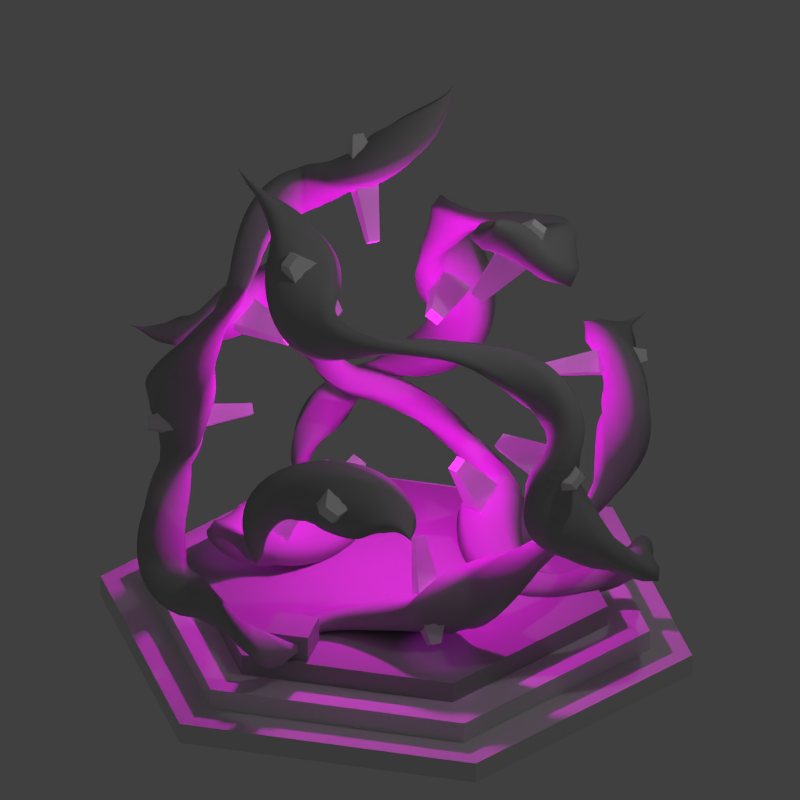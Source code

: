 # Source: jump_drive.blend  (saved by Blender 2.69.0; exported with 4.5.12 LTS)
import bpy
from mathutils import Matrix  # noqa: F401  (used for matrix-valued properties, if any)

bpy.ops.wm.read_factory_settings(use_empty=True)
scene = bpy.context.scene
scene.name = 'Scene'

# ---- collections
col_collection_1 = bpy.data.collections.new('Collection 1'); scene.collection.children.link(col_collection_1)

# ---- materials (node trees are filled in below, after node groups)
mat_material_001 = bpy.data.materials.new('Material.001')
mat_material_001.alpha_threshold = 0.0
mat_material_001.use_transparent_shadow = False
mat_material_001.diffuse_color = (0.4412, 0.4412, 0.4412, 1.0)
mat_material_001.roughness = 0.5
mat_material_001.line_color = (0.0, 0.0, 0.0, 1.0)
mat_material = bpy.data.materials.new('Material')
mat_material.alpha_threshold = 0.0
mat_material.use_transparent_shadow = False
mat_material.diffuse_color = (1.0, 1.0, 1.0, 1.0)
mat_material.roughness = 0.5
mat_material.line_color = (0.0, 0.0, 0.0, 1.0)

# ---- material node trees

# ---- world
world_world = bpy.data.worlds.new('World'); scene.world = world_world
world_world.color = (0.05088, 0.05088, 0.05088)
world_world.use_sun_shadow = False
world_world.sun_shadow_jitter_overblur = 0.0
world_world.cycles.sampling_method = 'MANUAL'
world_world.cycles.sample_map_resolution = 256

# ---- cameras
cam_camera = bpy.data.cameras.new('Camera')
cam_camera.type = 'ORTHO'
cam_camera.clip_end = 100.0
cam_camera.lens = 35.0
cam_camera.sensor_width = 32.0
cam_camera.sensor_height = 18.0
cam_camera.ortho_scale = 7.314
cam_camera.dof.focus_distance = 0.0
cam_camera.dof.aperture_fstop = 128.0

# ---- lights
light_point = bpy.data.lights.new('Point', 'POINT')
light_point.color = (1.0, 0.0, 0.9524)
light_point.transmission_factor = 0.0
light_point.energy = 200.0
light_point.shadow_buffer_clip_start = 0.5
light_point.shadow_soft_size = 0.1
light_point.shadow_maximum_resolution = 0.006
light_point.use_absolute_resolution = True
light_point.cycles.use_multiple_importance_sampling = False
light_hemi = bpy.data.lights.new('Hemi', 'SPOT')
light_hemi.color = (0.843, 0.0, 1.0)
light_hemi.transmission_factor = 0.0
light_hemi.use_shadow = False
light_hemi.energy = 100.0
light_hemi.shadow_buffer_clip_start = 0.5
light_hemi.shadow_soft_size = 0.1
light_hemi.shadow_maximum_resolution = 0.006
light_hemi.use_absolute_resolution = True
light_hemi.spot_size = 0.1745
light_hemi.cycles.use_multiple_importance_sampling = False
light_lamp = bpy.data.lights.new('Lamp', 'POINT')
light_lamp.transmission_factor = 0.0
light_lamp.cutoff_distance = 30.0
light_lamp.energy = 100.0
light_lamp.shadow_buffer_clip_start = 1.001
light_lamp.shadow_soft_size = 0.1
light_lamp.shadow_maximum_resolution = 0.006
light_lamp.use_absolute_resolution = True
light_lamp.cycles.use_multiple_importance_sampling = False

# ---- meshes
me_cube_001 = bpy.data.meshes.new('Cube.001')
me_cube_001.from_pydata([(-0.2, -0.2, -0.2), (-0.2, 0.2, -0.2), (0.2, 0.2, -0.2), (0.2, -0.2, -0.2), (-0.2, -0.2, 0.2), (-0.2, 0.2, 0.2), (0.2, 0.2, 0.2), (0.2, -0.2, 0.2)], [], [(4, 5, 1, 0), (5, 6, 2, 1), (6, 7, 3, 2), (7, 4, 0, 3), (0, 1, 2, 3), (7, 6, 5, 4)])
me_cube_001.materials.append(mat_material_001)
me_cube_001.use_remesh_preserve_volume = False
me_cube_001.use_remesh_preserve_attributes = False
me_cube_001.use_mirror_vertex_groups = False
me_cube_001.update()
me_cylinder_002 = bpy.data.meshes.new('Cylinder.002')
me_cylinder_002.from_pydata([(0.0, 2.0, -0.1), (0.0, 2.0, 0.1), (1.732, 1.0, -0.1), (1.732, 1.0, 0.1), (1.732, -1.0, -0.1), (1.732, -1.0, 0.1), (-1.748e-07, -2.0, -0.1), (-1.748e-07, -2.0, 0.1), (-1.732, -1.0, -0.1), (-1.732, -1.0, 0.1), (-1.732, 1.0, -0.1), (-1.732, 1.0, 0.1)], [], [(0, 1, 3, 2), (2, 3, 5, 4), (4, 5, 7, 6), (6, 7, 9, 8), (3, 1, 11, 9, 7, 5), (10, 11, 1, 0), (8, 9, 11, 10), (0, 2, 4, 6, 8, 10)])
me_cylinder_002.use_remesh_preserve_volume = False
me_cylinder_002.use_remesh_preserve_attributes = False
me_cylinder_002.use_mirror_vertex_groups = False
me_cylinder_002.update()
me_cylinder_001 = bpy.data.meshes.new('Cylinder.001')
me_cylinder_001.from_pydata([(0.0, 2.0, -0.1), (0.0, 2.0, 0.1), (1.732, 1.0, -0.1), (1.732, 1.0, 0.1), (1.732, -1.0, -0.1), (1.732, -1.0, 0.1), (-1.748e-07, -2.0, -0.1), (-1.748e-07, -2.0, 0.1), (-1.732, -1.0, -0.1), (-1.732, -1.0, 0.1), (-1.732, 1.0, -0.1), (-1.732, 1.0, 0.1)], [], [(0, 1, 3, 2), (2, 3, 5, 4), (4, 5, 7, 6), (6, 7, 9, 8), (3, 1, 11, 9, 7, 5), (10, 11, 1, 0), (8, 9, 11, 10), (0, 2, 4, 6, 8, 10)])
me_cylinder_001.use_remesh_preserve_volume = False
me_cylinder_001.use_remesh_preserve_attributes = False
me_cylinder_001.use_mirror_vertex_groups = False
me_cylinder_001.update()
me_cylinder = bpy.data.meshes.new('Cylinder')
me_cylinder.from_pydata([(0.0, 2.0, -0.1), (0.0, 2.0, 0.1), (1.732, 1.0, -0.1), (1.732, 1.0, 0.1), (1.732, -1.0, -0.1), (1.732, -1.0, 0.1), (-1.748e-07, -2.0, -0.1), (-1.748e-07, -2.0, 0.1), (-1.732, -1.0, -0.1), (-1.732, -1.0, 0.1), (-1.732, 1.0, -0.1), (-1.732, 1.0, 0.1)], [], [(0, 1, 3, 2), (2, 3, 5, 4), (4, 5, 7, 6), (6, 7, 9, 8), (3, 1, 11, 9, 7, 5), (10, 11, 1, 0), (8, 9, 11, 10), (0, 2, 4, 6, 8, 10)])
me_cylinder.materials.append(mat_material_001)
me_cylinder.use_remesh_preserve_volume = False
me_cylinder.use_remesh_preserve_attributes = False
me_cylinder.use_mirror_vertex_groups = False
me_cylinder.update()
me_cube = bpy.data.meshes.new('Cube')
me_cube.from_pydata([(-0.6571, -0.7571, -0.9293), (-0.7571, -0.6571, -0.9293), (-0.7071, -0.6071, -1.0), (-0.6071, -0.7071, -1.0), (-1.157, -1.257, -1.636), (-1.257, -1.157, -1.636), (-1.207, -1.107, -1.707), (-1.107, -1.207, -1.707), (-1.1, -0.8526, -1.556), (-0.8526, -1.1, -1.556), (-1.224, -0.9764, -1.381), (-0.9764, -1.224, -1.381), (0.7571, -0.6571, -0.9293), (0.6571, -0.7571, -0.9293), (0.6071, -0.7071, -1.0), (0.7071, -0.6071, -1.0), (1.257, -1.157, -1.636), (1.157, -1.257, -1.636), (1.107, -1.207, -1.707), (1.207, -1.107, -1.707), (0.8526, -1.1, -1.556), (1.1, -0.8526, -1.556), (0.9764, -1.224, -1.381), (1.224, -0.9764, -1.381), (0.6571, 0.7571, -0.9293), (0.7571, 0.6571, -0.9293), (0.7071, 0.6071, -1.0), (0.6071, 0.7071, -1.0), (1.157, 1.257, -1.636), (1.257, 1.157, -1.636), (1.207, 1.107, -1.707), (1.107, 1.207, -1.707), (1.1, 0.8526, -1.556), (0.8526, 1.1, -1.556), (1.224, 0.9764, -1.381), (0.9764, 1.224, -1.381), (-0.7571, 0.6571, -0.9293), (-0.6571, 0.7571, -0.9293), (-0.6071, 0.7071, -1.0), (-0.7071, 0.6071, -1.0), (-1.257, 1.157, -1.636), (-1.157, 1.257, -1.636), (-1.107, 1.207, -1.707), (-1.207, 1.107, -1.707), (-0.8526, 1.1, -1.556), (-1.1, 0.8526, -1.556), (-0.9764, 1.224, -1.381), (-1.224, 0.9764, -1.381), (0.05, 1.364, 0.07071), (0.05, 1.364, -0.07071), (-0.05, 1.364, -0.07071), (-0.05, 1.364, 0.07071), (0.05, 2.364, 0.07071), (0.05, 2.364, -0.07071), (-0.05, 2.364, -0.07071), (-0.05, 2.364, 0.07071), (-0.1238, 2.077, -0.1751), (-0.1238, 2.077, 0.1751), (0.1238, 2.077, -0.1751), (0.1238, 2.077, 0.1751), (0.7571, 0.6571, 0.9293), (0.6571, 0.7571, 0.9293), (0.6071, 0.7071, 1.0), (0.7071, 0.6071, 1.0), (1.257, 1.157, 1.636), (1.157, 1.257, 1.636), (1.107, 1.207, 1.707), (1.207, 1.107, 1.707), (0.8526, 1.1, 1.556), (1.1, 0.8526, 1.556), (0.9764, 1.224, 1.381), (1.224, 0.9764, 1.381), (1.364, 0.05, -0.07071), (1.364, 0.05, 0.07071), (1.364, -0.05, 0.07071), (1.364, -0.05, -0.07071), (2.364, 0.05, -0.07072), (2.364, 0.05, 0.07071), (2.364, -0.05, 0.07071), (2.364, -0.05, -0.07072), (2.077, -0.1238, 0.175), (2.077, -0.1238, -0.1751), (2.077, 0.1238, 0.175), (2.077, 0.1238, -0.1751), (-0.6571, 0.7571, 0.9293), (-0.7571, 0.6571, 0.9293), (-0.7071, 0.6071, 1.0), (-0.6071, 0.7071, 1.0), (-1.157, 1.257, 1.636), (-1.257, 1.157, 1.636), (-1.207, 1.107, 1.707), (-1.107, 1.207, 1.707), (-1.1, 0.8526, 1.556), (-0.8526, 1.1, 1.556), (-1.224, 0.9764, 1.381), (-0.9764, 1.224, 1.381), (-1.364, -0.05, -0.07071), (-1.364, -0.05, 0.07071), (-1.364, 0.05, 0.07071), (-1.364, 0.05, -0.07071), (-2.364, -0.05, -0.07071), (-2.364, -0.05, 0.07071), (-2.364, 0.05, 0.07071), (-2.364, 0.05, -0.07071), (-2.077, 0.1238, 0.1751), (-2.077, 0.1238, -0.1751), (-2.077, -0.1238, 0.1751), (-2.077, -0.1238, -0.1751), (-0.7571, -0.6571, 0.9293), (-0.6571, -0.7571, 0.9293), (-0.6071, -0.7071, 1.0), (-0.7071, -0.6071, 1.0), (-1.257, -1.157, 1.636), (-1.157, -1.257, 1.636), (-1.107, -1.207, 1.707), (-1.207, -1.107, 1.707), (-0.8526, -1.1, 1.556), (-1.1, -0.8526, 1.556), (-0.9764, -1.224, 1.381), (-1.224, -0.9764, 1.381), (-0.05, -1.364, 0.07071), (-0.05, -1.364, -0.07071), (0.05, -1.364, -0.07071), (0.05, -1.364, 0.07071), (-0.05, -2.364, 0.07071), (-0.05, -2.364, -0.07071), (0.05, -2.364, -0.07071), (0.05, -2.364, 0.07071), (0.1238, -2.077, -0.1751), (0.1238, -2.077, 0.1751), (-0.1238, -2.077, -0.1751), (-0.1238, -2.077, 0.1751), (0.7071, -0.6071, 1.0), (0.6071, -0.7071, 1.0), (0.6571, -0.7571, 0.9293), (0.7571, -0.6571, 0.9293), (1.207, -1.107, 1.707), (1.107, -1.207, 1.707), (1.157, -1.257, 1.636), (1.257, -1.157, 1.636), (0.9764, -1.224, 1.381), (1.224, -0.9764, 1.381), (0.8526, -1.1, 1.556), (1.1, -0.8526, 1.556), (-0.6571, -0.7571, -0.9293), (-0.7571, -0.6571, -0.9293), (-0.7071, -0.6071, -1.0), (-0.6071, -0.7071, -1.0), (0.7571, -0.6571, -0.9293), (0.6571, -0.7571, -0.9293), (0.6071, -0.7071, -1.0), (0.7071, -0.6071, -1.0), (0.6571, 0.7571, -0.9293), (0.7571, 0.6571, -0.9293), (0.7071, 0.6071, -1.0), (0.6071, 0.7071, -1.0), (-0.7571, 0.6571, -0.9293), (-0.6571, 0.7571, -0.9293), (-0.6071, 0.7071, -1.0), (-0.7071, 0.6071, -1.0), (0.05, 1.364, 0.07071), (0.05, 1.364, -0.07071), (-0.05, 1.364, -0.07071), (-0.05, 1.364, 0.07071), (0.7571, 0.6571, 0.9293), (0.6571, 0.7571, 0.9293), (0.6071, 0.7071, 1.0), (0.7071, 0.6071, 1.0), (1.364, 0.05, -0.07071), (1.364, 0.05, 0.07071), (1.364, -0.05, 0.07071), (1.364, -0.05, -0.07071), (-0.6571, 0.7571, 0.9293), (-0.7571, 0.6571, 0.9293), (-0.7071, 0.6071, 1.0), (-0.6071, 0.7071, 1.0), (-1.364, -0.05, -0.07071), (-1.364, -0.05, 0.07071), (-1.364, 0.05, 0.07071), (-1.364, 0.05, -0.07071), (-0.7571, -0.6571, 0.9293), (-0.6571, -0.7571, 0.9293), (-0.6071, -0.7071, 1.0), (-0.7071, -0.6071, 1.0), (-0.05, -1.364, 0.07071), (-0.05, -1.364, -0.07071), (0.05, -1.364, -0.07071), (0.05, -1.364, 0.07071), (0.7071, -0.6071, 1.0), (0.6071, -0.7071, 1.0), (0.6571, -0.7571, 0.9293), (0.7571, -0.6571, 0.9293)], [], [(8, 9, 7, 6), (4, 5, 6, 7), (10, 8, 6, 5), (11, 10, 5, 4), (9, 11, 4, 7), (2, 3, 9, 8), (1, 2, 8, 10), (0, 1, 10, 11), (3, 0, 11, 9), (20, 21, 19, 18), (16, 17, 18, 19), (22, 20, 18, 17), (23, 22, 17, 16), (21, 23, 16, 19), (14, 15, 21, 20), (13, 14, 20, 22), (12, 13, 22, 23), (15, 12, 23, 21), (32, 33, 31, 30), (28, 29, 30, 31), (34, 32, 30, 29), (35, 34, 29, 28), (33, 35, 28, 31), (26, 27, 33, 32), (25, 26, 32, 34), (24, 25, 34, 35), (27, 24, 35, 33), (44, 45, 43, 42), (40, 41, 42, 43), (46, 44, 42, 41), (47, 46, 41, 40), (45, 47, 40, 43), (38, 39, 45, 44), (37, 38, 44, 46), (36, 37, 46, 47), (39, 36, 47, 45), (56, 57, 55, 54), (52, 53, 54, 55), (58, 56, 54, 53), (59, 58, 53, 52), (57, 59, 52, 55), (50, 51, 57, 56), (49, 50, 56, 58), (48, 49, 58, 59), (51, 48, 59, 57), (68, 69, 67, 66), (64, 65, 66, 67), (70, 68, 66, 65), (71, 70, 65, 64), (69, 71, 64, 67), (62, 63, 69, 68), (61, 62, 68, 70), (60, 61, 70, 71), (63, 60, 71, 69), (80, 81, 79, 78), (76, 77, 78, 79), (82, 80, 78, 77), (83, 82, 77, 76), (81, 83, 76, 79), (74, 75, 81, 80), (73, 74, 80, 82), (72, 73, 82, 83), (75, 72, 83, 81), (92, 93, 91, 90), (88, 89, 90, 91), (94, 92, 90, 89), (95, 94, 89, 88), (93, 95, 88, 91), (86, 87, 93, 92), (85, 86, 92, 94), (84, 85, 94, 95), (87, 84, 95, 93), (104, 105, 103, 102), (100, 101, 102, 103), (106, 104, 102, 101), (107, 106, 101, 100), (105, 107, 100, 103), (98, 99, 105, 104), (97, 98, 104, 106), (96, 97, 106, 107), (99, 96, 107, 105), (116, 117, 115, 114), (112, 113, 114, 115), (118, 116, 114, 113), (119, 118, 113, 112), (117, 119, 112, 115), (110, 111, 117, 116), (109, 110, 116, 118), (108, 109, 118, 119), (111, 108, 119, 117), (128, 129, 127, 126), (124, 125, 126, 127), (130, 128, 126, 125), (131, 130, 125, 124), (129, 131, 124, 127), (122, 123, 129, 128), (121, 122, 128, 130), (120, 121, 130, 131), (123, 120, 131, 129), (140, 141, 139, 138), (136, 137, 138, 139), (142, 140, 138, 137), (143, 142, 137, 136), (141, 143, 136, 139), (134, 135, 141, 140), (133, 134, 140, 142), (132, 133, 142, 143), (135, 132, 143, 141), (39, 38, 158, 159), (135, 134, 190, 191), (25, 24, 152, 153), (121, 120, 184, 185), (2, 1, 145, 146), (98, 97, 177, 178), (63, 62, 166, 167), (84, 87, 175, 172), (26, 25, 153, 154), (122, 121, 185, 186), (3, 2, 146, 147), (108, 111, 183, 180), (99, 98, 178, 179), (85, 84, 172, 173), (27, 26, 154, 155), (48, 51, 163, 160), (123, 122, 186, 187), (109, 108, 180, 181), (86, 85, 173, 174), (72, 75, 171, 168), (49, 48, 160, 161), (110, 109, 181, 182), (12, 15, 151, 148), (87, 86, 174, 175), (73, 72, 168, 169), (50, 49, 161, 162), (36, 39, 159, 156), (132, 135, 191, 188), (111, 110, 182, 183), (13, 12, 148, 149), (74, 73, 169, 170), (51, 50, 162, 163), (60, 63, 167, 164), (37, 36, 156, 157), (133, 132, 188, 189), (14, 13, 149, 150), (0, 3, 147, 144), (75, 74, 170, 171), (96, 99, 179, 176), (61, 60, 164, 165), (38, 37, 157, 158), (134, 133, 189, 190), (15, 14, 150, 151), (24, 27, 155, 152), (120, 123, 187, 184), (1, 0, 144, 145), (97, 96, 176, 177), (62, 61, 165, 166), (147, 146, 145, 144), (151, 150, 149, 148), (155, 154, 153, 152), (159, 158, 157, 156), (163, 162, 161, 160), (167, 166, 165, 164), (171, 170, 169, 168), (175, 174, 173, 172), (179, 178, 177, 176), (183, 182, 181, 180), (187, 186, 185, 184), (191, 190, 189, 188)])
me_cube.materials.append(mat_material)
me_cube.use_remesh_preserve_volume = False
me_cube.use_remesh_preserve_attributes = False
me_cube.use_mirror_vertex_groups = False
me_cube.update()

# ---- curves / text
cu_beziercurve = bpy.data.curves.new('BezierCurve', 'CURVE')
cu_beziercurve.dimensions = '3D'
_sp = cu_beziercurve.splines.new('BEZIER'); _sp.bezier_points.add(9)
_sp.bezier_points.foreach_set('co', [-1.612, 2.614, 3.87, -2.047, 1.879, 3.093, -2.199, 0.5041, 2.574, -2.051, -0.5207, 1.401, -1.306, -1.141, 0.1014, -0.7855, -0.3095, -0.5482, 0.01567, 0.6664, -0.3009, 0.6242, 2.05, 0.427, 0.01568, 3.059, 1.401, -0.4645, 3.965, 1.366])
_sp.bezier_points.foreach_set('handle_left', [-1.732, 2.866, 4.83, -1.645, 1.976, 3.407, -2.68, 1.206, 2.871, -1.901, -0.7934, 2.065, -1.824, -1.374, 0.2341, -0.3672, -0.8796, -0.5486, -0.4047, 0.5968, -0.5179, 0.7515, 1.366, 0.3311, 0.8568, 2.522, 1.46, -0.4222, 3.649, 1.268])
_sp.bezier_points.foreach_set('handle_right', [-1.585, 2.557, 3.651, -2.728, 1.716, 2.562, -1.807, -0.06853, 2.333, -2.201, -0.2475, 0.7359, -0.992, -0.9998, 0.02083, -1.182, 0.2305, -0.5479, 0.3524, 0.722, -0.1271, 0.5176, 2.623, 0.5074, -0.6126, 3.461, 1.358, -0.5105, 4.31, 1.474])
for _p, _l, _r in zip(_sp.bezier_points, ['ALIGNED', 'ALIGNED', 'ALIGNED', 'ALIGNED', 'ALIGNED', 'ALIGNED', 'ALIGNED', 'ALIGNED', 'ALIGNED', 'ALIGNED'], ['ALIGNED', 'ALIGNED', 'ALIGNED', 'ALIGNED', 'ALIGNED', 'ALIGNED', 'ALIGNED', 'ALIGNED', 'ALIGNED', 'ALIGNED']): _p.handle_left_type = _l; _p.handle_right_type = _r
_sp.bezier_points.foreach_set('radius', [0.0, 1.0, 0.4, 1.0, 0.6, 0.4, 1.0, 0.4, 1.0, 0.0])
_sp.bezier_points.foreach_set('tilt', [-8.612, -6.735, -3.892, -0.6194, 2.334, 6.346, 5.899, 2.861, -0.2843, -2.855])
_sp.radius_interpolation = 'EASE'
_sp.order_u = 0
_sp.order_v = 0
_sp.resolution_u = 24
cu_beziercurve.materials.append(mat_material_001)
cu_beziercurve.use_path = True
cu_beziercurve.use_path_clamp = True
cu_beziercurve.bevel_resolution = 0
cu_beziercurve.extrude = 0.2
cu_beziercurve.bevel_depth = 0.15
cu_beziercurve.fill_mode = 'FULL'

# ---- objects
ob_cube_002 = bpy.data.objects.new('Cube.002', me_cube_001)
ob_cube_001 = bpy.data.objects.new('Cube.001', me_cube_001)
ob_cylinder_002 = bpy.data.objects.new('Cylinder.002', me_cylinder_002)
ob_cylinder_001 = bpy.data.objects.new('Cylinder.001', me_cylinder_001)
ob_cylinder = bpy.data.objects.new('Cylinder', me_cylinder)
ob_point = bpy.data.objects.new('Point', light_point)
ob_hemi_011 = bpy.data.objects.new('Hemi.011', light_hemi)
ob_hemi_010 = bpy.data.objects.new('Hemi.010', light_hemi)
ob_hemi_009 = bpy.data.objects.new('Hemi.009', light_hemi)
ob_hemi_008 = bpy.data.objects.new('Hemi.008', light_hemi)
ob_hemi_007 = bpy.data.objects.new('Hemi.007', light_hemi)
ob_hemi_006 = bpy.data.objects.new('Hemi.006', light_hemi)
ob_hemi_005 = bpy.data.objects.new('Hemi.005', light_hemi)
ob_hemi_004 = bpy.data.objects.new('Hemi.004', light_hemi)
ob_hemi_003 = bpy.data.objects.new('Hemi.003', light_hemi)
ob_hemi_002 = bpy.data.objects.new('Hemi.002', light_hemi)
ob_hemi_001 = bpy.data.objects.new('Hemi.001', light_hemi)
ob_hemi = bpy.data.objects.new('Hemi', light_hemi)
ob_beziercurve_004 = bpy.data.objects.new('BezierCurve.004', cu_beziercurve)
ob_beziercurve_002 = bpy.data.objects.new('BezierCurve.002', cu_beziercurve)
ob_beziercurve = bpy.data.objects.new('BezierCurve', cu_beziercurve)
ob_cube = bpy.data.objects.new('Cube', me_cube)
ob_lamp = bpy.data.objects.new('Lamp', light_lamp)
ob_camera = bpy.data.objects.new('Camera', cam_camera)

# ---- transforms, parenting, visibility, modifiers, constraints
ob_cube_002.location = (0.2371, -1.582, -1.952)
ob_cube_002.rotation_euler = (0.0, -0.0, 2.094)
ob_cube_002.lineart.crease_threshold = 0.0
ob_cube_001.location = (-1.488, 0.5854, -1.952)
ob_cube_001.lineart.crease_threshold = 0.0
ob_cylinder_002.location = (0.0, 0.0, -2.5)
ob_cylinder_002.scale = (1.4, 1.4, 1.0)
ob_cylinder_002.lineart.crease_threshold = 0.0
ob_cylinder_001.location = (0.0, 0.0, -2.3)
ob_cylinder_001.scale = (1.2, 1.2, 1.0)
ob_cylinder_001.lineart.crease_threshold = 0.0
ob_cylinder.location = (0.0, 0.0, -2.1)
ob_cylinder.lineart.crease_threshold = 0.0
ob_point.location = (0.0, 0.0, 0.0)
ob_point.lineart.crease_threshold = 0.0
ob_hemi_011.location = (-0.6821, 1.17, -0.004528)
ob_hemi_011.rotation_euler = (-1.553, 1.442, 3.687)
ob_hemi_011.scale = (-1.0, -1.0, -1.0)
ob_hemi_011.lineart.crease_threshold = 0.0
ob_hemi_010.location = (0.6821, 1.17, -0.004525)
ob_hemi_010.rotation_euler = (-1.553, 1.442, 2.633)
ob_hemi_010.scale = (-1.0, -1.0, -1.0)
ob_hemi_010.lineart.crease_threshold = 0.0
ob_hemi_009.location = (1.364, -0.01107, -0.007878)
ob_hemi_009.rotation_euler = (-1.553, 1.442, 1.58)
ob_hemi_009.scale = (-1.0, -1.0, -1.0)
ob_hemi_009.lineart.crease_threshold = 0.0
ob_hemi_008.location = (0.6821, -1.193, -0.01123)
ob_hemi_008.rotation_euler = (-1.553, 1.442, 0.5362)
ob_hemi_008.scale = (-1.0, -1.0, -1.0)
ob_hemi_008.lineart.crease_threshold = 0.0
ob_hemi_007.location = (-0.6821, -1.193, -0.01123)
ob_hemi_007.rotation_euler = (-1.553, 1.442, -0.5044)
ob_hemi_007.scale = (-1.0, -1.0, -1.0)
ob_hemi_007.lineart.crease_threshold = 0.0
ob_hemi_006.location = (-1.364, -0.01107, -0.007876)
ob_hemi_006.rotation_euler = (-1.553, 1.442, -1.549)
ob_hemi_006.scale = (-1.0, -1.0, -1.0)
ob_hemi_006.lineart.crease_threshold = 0.0
ob_hemi_005.location = (0.6821, 0.3796, 1.107)
ob_hemi_005.rotation_euler = (-2.775, 0.5066, 1.179)
ob_hemi_005.scale = (-1.0, -1.0, -1.0)
ob_hemi_005.lineart.crease_threshold = 0.0
ob_hemi_004.location = (3.278e-07, -0.8019, 1.104)
ob_hemi_004.rotation_euler = (-3.051, 0.6072, 4.872)
ob_hemi_004.scale = (-1.0, -1.0, -1.0)
ob_hemi_004.lineart.crease_threshold = 0.0
ob_hemi_003.location = (-0.6821, 0.3796, 1.107)
ob_hemi_003.rotation_euler = (-3.056, 0.6078, -3.497)
ob_hemi_003.scale = (-1.0, -1.0, -1.0)
ob_hemi_003.lineart.crease_threshold = 0.0
ob_hemi_002.location = (-3.619e-07, 0.7797, -1.12)
ob_hemi_002.rotation_euler = (-2.535, 0.02841, -0.04192)
ob_hemi_002.lineart.crease_threshold = 0.0
ob_hemi_001.location = (0.6821, -0.4017, -1.123)
ob_hemi_001.rotation_euler = (-2.9, 0.5693, 3.044)
ob_hemi_001.lineart.crease_threshold = 0.0
ob_hemi.location = (-0.6821, -0.4017, -1.123)
ob_hemi.rotation_euler = (-2.791, 0.517, 1.169)
ob_hemi.lineart.crease_threshold = 0.0
ob_beziercurve_004.location = (-1.613, -0.2496, -1.404)
ob_beziercurve_004.rotation_euler = (0.0, -0.0, -2.094)
ob_beziercurve_004.lineart.crease_threshold = 0.0
ob_beziercurve_002.location = (0.5903, 1.522, -1.404)
ob_beziercurve_002.rotation_euler = (0.0, -0.0, 2.094)
ob_beziercurve_002.lineart.crease_threshold = 0.0
ob_beziercurve.location = (1.023, -1.272, -1.404)
ob_beziercurve.lineart.crease_threshold = 0.0
ob_cube.location = (0.0, -0.01107, -0.007876)
ob_cube.rotation_euler = (-0.9525, -0.0, 0.0)
ob_cube.lock_rotations_4d = False
ob_cube.empty_display_type = 'ARROWS'
ob_cube.lineart.crease_threshold = 0.0
ob_lamp.location = (4.076, 1.005, 5.904)
ob_lamp.rotation_euler = (0.6503, 0.05522, 1.866)
ob_lamp.lock_rotations_4d = False
ob_lamp.empty_display_type = 'ARROWS'
ob_lamp.color = (0.0, 0.0, 0.0, 0.0)
ob_lamp.lineart.crease_threshold = 0.0
ob_camera.location = (4.247, -4.2, 3.327)
ob_camera.rotation_euler = (1.047, -1.239e-06, 0.7854)
ob_camera.scale = (1.0, 1.0, 1.0)
ob_camera.lock_rotations_4d = False
ob_camera.empty_display_type = 'ARROWS'
ob_camera.color = (0.0, 0.0, 0.0, 0.0)
ob_camera.display_type = 'WIRE'
ob_camera.lineart.crease_threshold = 0.0

# ---- collection membership
col_collection_1.objects.link(ob_cube_002)
col_collection_1.objects.link(ob_cube_001)
col_collection_1.objects.link(ob_cylinder_002)
col_collection_1.objects.link(ob_cylinder_001)
col_collection_1.objects.link(ob_cylinder)
col_collection_1.objects.link(ob_point)
col_collection_1.objects.link(ob_hemi_011)
col_collection_1.objects.link(ob_hemi_010)
col_collection_1.objects.link(ob_hemi_009)
col_collection_1.objects.link(ob_hemi_008)
col_collection_1.objects.link(ob_hemi_007)
col_collection_1.objects.link(ob_hemi_006)
col_collection_1.objects.link(ob_hemi_005)
col_collection_1.objects.link(ob_hemi_004)
col_collection_1.objects.link(ob_hemi_003)
col_collection_1.objects.link(ob_hemi_002)
col_collection_1.objects.link(ob_hemi_001)
col_collection_1.objects.link(ob_hemi)
col_collection_1.objects.link(ob_beziercurve_004)
col_collection_1.objects.link(ob_beziercurve_002)
col_collection_1.objects.link(ob_beziercurve)
col_collection_1.objects.link(ob_cube)
col_collection_1.objects.link(ob_lamp)
col_collection_1.objects.link(ob_camera)

# ---- scene / render settings (as saved in the file)
scene.camera = ob_camera
scene.frame_start = 1; scene.frame_end = 250; scene.frame_set(1)
scene.render.engine = 'BLENDER_EEVEE_NEXT'
scene.render.resolution_x = 800
scene.render.resolution_y = 800
scene.render.dither_intensity = 0.0
scene.render.film_transparent = True
scene.cycles.use_denoising = False
scene.cycles.samples = 10
scene.cycles.sampling_pattern = 'TABULATED_SOBOL'
scene.cycles.light_sampling_threshold = 0.0
scene.cycles.use_adaptive_sampling = False
scene.cycles.use_light_tree = False
scene.cycles.blur_glossy = 0.0
scene.cycles.volume_bounces = 1
scene.cycles.pixel_filter_type = 'GAUSSIAN'
scene.cycles.sample_clamp_indirect = 0.0
scene.view_settings.view_transform = 'Standard'
bpy.context.view_layer.update()
